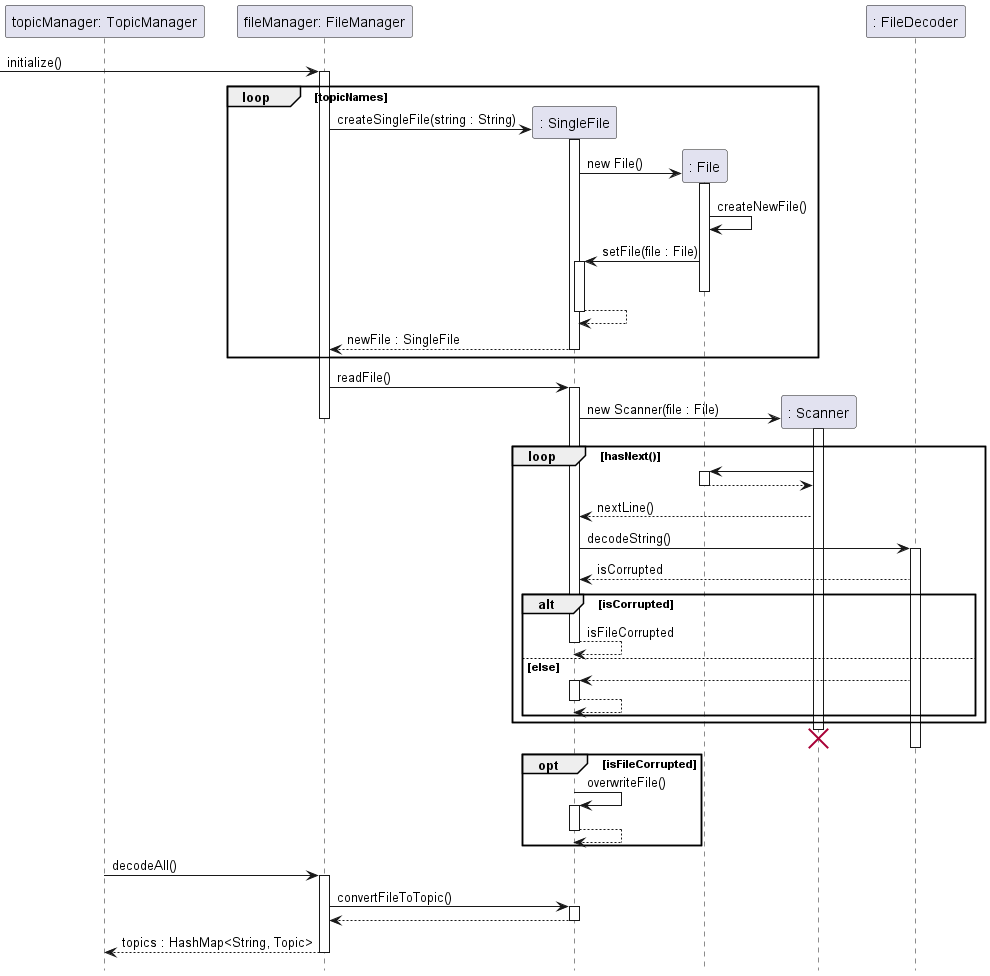

The diagram above was rendered by PlantUML. Its source (embedded in the PNG):
@startuml
hide footbox

participant "topicManager: TopicManager" as tm
participant "fileManager: FileManager" as fm
participant ": SingleFile" as sf
participant ": File" as f
participant ": Scanner" as s
participant ": FileDecoder" as fd

-> fm : initialize()
activate fm
loop topicNames
    fm -> sf ** : createSingleFile(string : String)
    activate sf
    sf -> f ** : new File()
    activate f
    f -> f : createNewFile()
    f -> sf : setFile(file : File)
    activate sf
    deactivate f
    sf --> sf
    deactivate sf
    sf --> fm : newFile : SingleFile
    deactivate sf
end
fm -> sf : readFile()
activate sf
sf -> s ** : new Scanner(file : File)
activate s
deactivate fm
    loop hasNext()
    s -> f
    activate f
    f --> s
    deactivate f
    s --> sf : nextLine()
    sf -> fd : decodeString()
    activate fd
    fd --> sf : isCorrupted
        alt isCorrupted
        sf --> sf : isFileCorrupted
        deactivate sf
        else else
        fd --> sf
        activate sf
        sf-->sf
        deactivate sf
        end
    end
    destroy s
    deactivate sf
    deactivate fd
    opt isFileCorrupted
    sf -> sf : overwriteFile()
    activate sf
    sf --> sf
    deactivate sf
    end
tm -> fm : decodeAll()
activate fm
fm -> sf : convertFileToTopic()
activate sf
return
return topics : HashMap<String, Topic>

@enduml